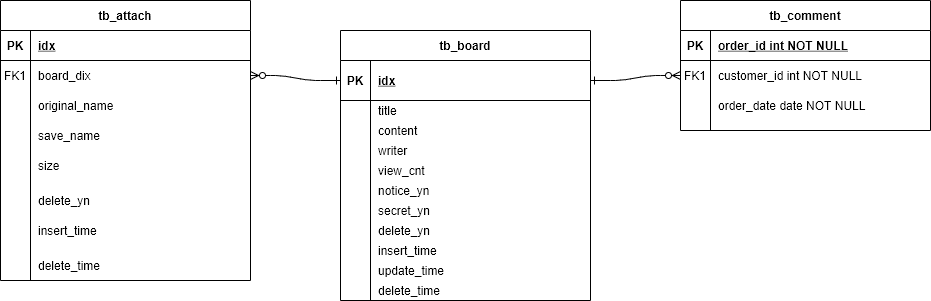

The diagram above was exported from draw.io. Its source (the exported page's mxGraphModel, read from the mxfile embedded in the PNG):
<mxGraphModel dx="2790" dy="1127" grid="1" gridSize="10" guides="1" tooltips="1" connect="1" arrows="1" fold="1" page="1" pageScale="1" pageWidth="850" pageHeight="1100" math="0" shadow="0" extFonts="Permanent Marker^https://fonts.googleapis.com/css?family=Permanent+Marker">
  <root>
    <mxCell id="0" />
    <mxCell id="1" parent="0" />
    <mxCell id="Ae8HiI6MYBZZ2IDmyKRG-1" value="" style="edgeStyle=entityRelationEdgeStyle;endArrow=ERzeroToMany;startArrow=ERone;endFill=1;startFill=0;" edge="1" parent="1" source="Ae8HiI6MYBZZ2IDmyKRG-24" target="Ae8HiI6MYBZZ2IDmyKRG-7">
      <mxGeometry width="100" height="100" relative="1" as="geometry">
        <mxPoint x="340" y="720" as="sourcePoint" />
        <mxPoint x="440" y="620" as="targetPoint" />
      </mxGeometry>
    </mxCell>
    <mxCell id="Ae8HiI6MYBZZ2IDmyKRG-2" value="" style="edgeStyle=entityRelationEdgeStyle;endArrow=ERzeroToMany;startArrow=ERone;endFill=1;startFill=0;exitX=0;exitY=0.5;exitDx=0;exitDy=0;" edge="1" parent="1" source="Ae8HiI6MYBZZ2IDmyKRG-24" target="Ae8HiI6MYBZZ2IDmyKRG-17">
      <mxGeometry width="100" height="100" relative="1" as="geometry">
        <mxPoint x="400" y="180" as="sourcePoint" />
        <mxPoint x="460" y="205" as="targetPoint" />
      </mxGeometry>
    </mxCell>
    <mxCell id="Ae8HiI6MYBZZ2IDmyKRG-3" value="tb_comment" style="shape=table;startSize=30;container=1;collapsible=1;childLayout=tableLayout;fixedRows=1;rowLines=0;fontStyle=1;align=center;resizeLast=1;" vertex="1" parent="1">
      <mxGeometry x="450" y="120" width="250" height="130" as="geometry" />
    </mxCell>
    <mxCell id="Ae8HiI6MYBZZ2IDmyKRG-4" value="" style="shape=partialRectangle;collapsible=0;dropTarget=0;pointerEvents=0;fillColor=none;points=[[0,0.5],[1,0.5]];portConstraint=eastwest;top=0;left=0;right=0;bottom=1;" vertex="1" parent="Ae8HiI6MYBZZ2IDmyKRG-3">
      <mxGeometry y="30" width="250" height="30" as="geometry" />
    </mxCell>
    <mxCell id="Ae8HiI6MYBZZ2IDmyKRG-5" value="PK" style="shape=partialRectangle;overflow=hidden;connectable=0;fillColor=none;top=0;left=0;bottom=0;right=0;fontStyle=1;" vertex="1" parent="Ae8HiI6MYBZZ2IDmyKRG-4">
      <mxGeometry width="30" height="30" as="geometry" />
    </mxCell>
    <mxCell id="Ae8HiI6MYBZZ2IDmyKRG-6" value="order_id int NOT NULL " style="shape=partialRectangle;overflow=hidden;connectable=0;fillColor=none;top=0;left=0;bottom=0;right=0;align=left;spacingLeft=6;fontStyle=5;" vertex="1" parent="Ae8HiI6MYBZZ2IDmyKRG-4">
      <mxGeometry x="30" width="220" height="30" as="geometry" />
    </mxCell>
    <mxCell id="Ae8HiI6MYBZZ2IDmyKRG-7" value="" style="shape=partialRectangle;collapsible=0;dropTarget=0;pointerEvents=0;fillColor=none;points=[[0,0.5],[1,0.5]];portConstraint=eastwest;top=0;left=0;right=0;bottom=0;" vertex="1" parent="Ae8HiI6MYBZZ2IDmyKRG-3">
      <mxGeometry y="60" width="250" height="30" as="geometry" />
    </mxCell>
    <mxCell id="Ae8HiI6MYBZZ2IDmyKRG-8" value="FK1" style="shape=partialRectangle;overflow=hidden;connectable=0;fillColor=none;top=0;left=0;bottom=0;right=0;" vertex="1" parent="Ae8HiI6MYBZZ2IDmyKRG-7">
      <mxGeometry width="30" height="30" as="geometry" />
    </mxCell>
    <mxCell id="Ae8HiI6MYBZZ2IDmyKRG-9" value="customer_id int NOT NULL" style="shape=partialRectangle;overflow=hidden;connectable=0;fillColor=none;top=0;left=0;bottom=0;right=0;align=left;spacingLeft=6;" vertex="1" parent="Ae8HiI6MYBZZ2IDmyKRG-7">
      <mxGeometry x="30" width="220" height="30" as="geometry" />
    </mxCell>
    <mxCell id="Ae8HiI6MYBZZ2IDmyKRG-10" value="" style="shape=partialRectangle;collapsible=0;dropTarget=0;pointerEvents=0;fillColor=none;points=[[0,0.5],[1,0.5]];portConstraint=eastwest;top=0;left=0;right=0;bottom=0;" vertex="1" parent="Ae8HiI6MYBZZ2IDmyKRG-3">
      <mxGeometry y="90" width="250" height="30" as="geometry" />
    </mxCell>
    <mxCell id="Ae8HiI6MYBZZ2IDmyKRG-11" value="" style="shape=partialRectangle;overflow=hidden;connectable=0;fillColor=none;top=0;left=0;bottom=0;right=0;" vertex="1" parent="Ae8HiI6MYBZZ2IDmyKRG-10">
      <mxGeometry width="30" height="30" as="geometry" />
    </mxCell>
    <mxCell id="Ae8HiI6MYBZZ2IDmyKRG-12" value="order_date date NOT NULL" style="shape=partialRectangle;overflow=hidden;connectable=0;fillColor=none;top=0;left=0;bottom=0;right=0;align=left;spacingLeft=6;" vertex="1" parent="Ae8HiI6MYBZZ2IDmyKRG-10">
      <mxGeometry x="30" width="220" height="30" as="geometry" />
    </mxCell>
    <mxCell id="Ae8HiI6MYBZZ2IDmyKRG-13" value="tb_attach" style="shape=table;startSize=30;container=1;collapsible=1;childLayout=tableLayout;fixedRows=1;rowLines=0;fontStyle=1;align=center;resizeLast=1;" vertex="1" parent="1">
      <mxGeometry x="-230" y="120" width="250" height="280" as="geometry" />
    </mxCell>
    <mxCell id="Ae8HiI6MYBZZ2IDmyKRG-14" value="" style="shape=partialRectangle;collapsible=0;dropTarget=0;pointerEvents=0;fillColor=none;points=[[0,0.5],[1,0.5]];portConstraint=eastwest;top=0;left=0;right=0;bottom=1;" vertex="1" parent="Ae8HiI6MYBZZ2IDmyKRG-13">
      <mxGeometry y="30" width="250" height="30" as="geometry" />
    </mxCell>
    <mxCell id="Ae8HiI6MYBZZ2IDmyKRG-15" value="PK" style="shape=partialRectangle;overflow=hidden;connectable=0;fillColor=none;top=0;left=0;bottom=0;right=0;fontStyle=1;" vertex="1" parent="Ae8HiI6MYBZZ2IDmyKRG-14">
      <mxGeometry width="30" height="30" as="geometry" />
    </mxCell>
    <mxCell id="Ae8HiI6MYBZZ2IDmyKRG-16" value="idx" style="shape=partialRectangle;overflow=hidden;connectable=0;fillColor=none;top=0;left=0;bottom=0;right=0;align=left;spacingLeft=6;fontStyle=5;" vertex="1" parent="Ae8HiI6MYBZZ2IDmyKRG-14">
      <mxGeometry x="30" width="220" height="30" as="geometry" />
    </mxCell>
    <mxCell id="Ae8HiI6MYBZZ2IDmyKRG-17" value="" style="shape=partialRectangle;collapsible=0;dropTarget=0;pointerEvents=0;fillColor=none;points=[[0,0.5],[1,0.5]];portConstraint=eastwest;top=0;left=0;right=0;bottom=0;" vertex="1" parent="Ae8HiI6MYBZZ2IDmyKRG-13">
      <mxGeometry y="60" width="250" height="30" as="geometry" />
    </mxCell>
    <mxCell id="Ae8HiI6MYBZZ2IDmyKRG-18" value="FK1" style="shape=partialRectangle;overflow=hidden;connectable=0;fillColor=none;top=0;left=0;bottom=0;right=0;" vertex="1" parent="Ae8HiI6MYBZZ2IDmyKRG-17">
      <mxGeometry width="30" height="30" as="geometry" />
    </mxCell>
    <mxCell id="Ae8HiI6MYBZZ2IDmyKRG-19" value="board_dix" style="shape=partialRectangle;overflow=hidden;connectable=0;fillColor=none;top=0;left=0;bottom=0;right=0;align=left;spacingLeft=6;" vertex="1" parent="Ae8HiI6MYBZZ2IDmyKRG-17">
      <mxGeometry x="30" width="220" height="30" as="geometry" />
    </mxCell>
    <mxCell id="Ae8HiI6MYBZZ2IDmyKRG-20" value="" style="shape=partialRectangle;collapsible=0;dropTarget=0;pointerEvents=0;fillColor=none;points=[[0,0.5],[1,0.5]];portConstraint=eastwest;top=0;left=0;right=0;bottom=0;" vertex="1" parent="Ae8HiI6MYBZZ2IDmyKRG-13">
      <mxGeometry y="90" width="250" height="30" as="geometry" />
    </mxCell>
    <mxCell id="Ae8HiI6MYBZZ2IDmyKRG-21" value="" style="shape=partialRectangle;overflow=hidden;connectable=0;fillColor=none;top=0;left=0;bottom=0;right=0;" vertex="1" parent="Ae8HiI6MYBZZ2IDmyKRG-20">
      <mxGeometry width="30" height="30" as="geometry" />
    </mxCell>
    <mxCell id="Ae8HiI6MYBZZ2IDmyKRG-22" value="original_name" style="shape=partialRectangle;overflow=hidden;connectable=0;fillColor=none;top=0;left=0;bottom=0;right=0;align=left;spacingLeft=6;" vertex="1" parent="Ae8HiI6MYBZZ2IDmyKRG-20">
      <mxGeometry x="30" width="220" height="30" as="geometry" />
    </mxCell>
    <mxCell id="Ae8HiI6MYBZZ2IDmyKRG-23" value="tb_board" style="shape=table;startSize=30;container=1;collapsible=1;childLayout=tableLayout;fixedRows=1;rowLines=0;fontStyle=1;align=center;resizeLast=1;" vertex="1" parent="1">
      <mxGeometry x="110" y="150" width="250" height="270" as="geometry" />
    </mxCell>
    <mxCell id="Ae8HiI6MYBZZ2IDmyKRG-24" value="" style="shape=partialRectangle;collapsible=0;dropTarget=0;pointerEvents=0;fillColor=none;points=[[0,0.5],[1,0.5]];portConstraint=eastwest;top=0;left=0;right=0;bottom=1;" vertex="1" parent="Ae8HiI6MYBZZ2IDmyKRG-23">
      <mxGeometry y="30" width="250" height="40" as="geometry" />
    </mxCell>
    <mxCell id="Ae8HiI6MYBZZ2IDmyKRG-25" value="PK" style="shape=partialRectangle;overflow=hidden;connectable=0;fillColor=none;top=0;left=0;bottom=0;right=0;fontStyle=1;" vertex="1" parent="Ae8HiI6MYBZZ2IDmyKRG-24">
      <mxGeometry width="30" height="40" as="geometry" />
    </mxCell>
    <mxCell id="Ae8HiI6MYBZZ2IDmyKRG-26" value="idx" style="shape=partialRectangle;overflow=hidden;connectable=0;fillColor=none;top=0;left=0;bottom=0;right=0;align=left;spacingLeft=6;fontStyle=5;" vertex="1" parent="Ae8HiI6MYBZZ2IDmyKRG-24">
      <mxGeometry x="30" width="220" height="40" as="geometry" />
    </mxCell>
    <mxCell id="Ae8HiI6MYBZZ2IDmyKRG-27" value="" style="shape=partialRectangle;collapsible=0;dropTarget=0;pointerEvents=0;fillColor=none;points=[[0,0.5],[1,0.5]];portConstraint=eastwest;top=0;left=0;right=0;bottom=0;" vertex="1" parent="Ae8HiI6MYBZZ2IDmyKRG-23">
      <mxGeometry y="70" width="250" height="20" as="geometry" />
    </mxCell>
    <mxCell id="Ae8HiI6MYBZZ2IDmyKRG-28" value="" style="shape=partialRectangle;overflow=hidden;connectable=0;fillColor=none;top=0;left=0;bottom=0;right=0;" vertex="1" parent="Ae8HiI6MYBZZ2IDmyKRG-27">
      <mxGeometry width="30" height="20" as="geometry" />
    </mxCell>
    <mxCell id="Ae8HiI6MYBZZ2IDmyKRG-29" value="title" style="shape=partialRectangle;overflow=hidden;connectable=0;fillColor=none;top=0;left=0;bottom=0;right=0;align=left;spacingLeft=6;" vertex="1" parent="Ae8HiI6MYBZZ2IDmyKRG-27">
      <mxGeometry x="30" width="220" height="20" as="geometry" />
    </mxCell>
    <mxCell id="Ae8HiI6MYBZZ2IDmyKRG-30" value="content" style="shape=partialRectangle;overflow=hidden;connectable=0;fillColor=none;top=0;left=0;bottom=0;right=0;align=left;spacingLeft=6;" vertex="1" parent="1">
      <mxGeometry x="140" y="240" width="220" height="20" as="geometry" />
    </mxCell>
    <mxCell id="Ae8HiI6MYBZZ2IDmyKRG-31" value="writer" style="shape=partialRectangle;overflow=hidden;connectable=0;fillColor=none;top=0;left=0;bottom=0;right=0;align=left;spacingLeft=6;" vertex="1" parent="1">
      <mxGeometry x="140" y="260" width="220" height="20" as="geometry" />
    </mxCell>
    <mxCell id="Ae8HiI6MYBZZ2IDmyKRG-32" value="view_cnt" style="shape=partialRectangle;overflow=hidden;connectable=0;fillColor=none;top=0;left=0;bottom=0;right=0;align=left;spacingLeft=6;" vertex="1" parent="1">
      <mxGeometry x="140" y="280" width="220" height="20" as="geometry" />
    </mxCell>
    <mxCell id="Ae8HiI6MYBZZ2IDmyKRG-33" value="notice_yn" style="shape=partialRectangle;overflow=hidden;connectable=0;fillColor=none;top=0;left=0;bottom=0;right=0;align=left;spacingLeft=6;" vertex="1" parent="1">
      <mxGeometry x="140" y="300" width="220" height="20" as="geometry" />
    </mxCell>
    <mxCell id="Ae8HiI6MYBZZ2IDmyKRG-34" value="secret_yn" style="shape=partialRectangle;overflow=hidden;connectable=0;fillColor=none;top=0;left=0;bottom=0;right=0;align=left;spacingLeft=6;" vertex="1" parent="1">
      <mxGeometry x="140" y="320" width="220" height="20" as="geometry" />
    </mxCell>
    <mxCell id="Ae8HiI6MYBZZ2IDmyKRG-35" value="delete_yn" style="shape=partialRectangle;overflow=hidden;connectable=0;fillColor=none;top=0;left=0;bottom=0;right=0;align=left;spacingLeft=6;" vertex="1" parent="1">
      <mxGeometry x="140" y="340" width="220" height="20" as="geometry" />
    </mxCell>
    <mxCell id="Ae8HiI6MYBZZ2IDmyKRG-36" value="insert_time" style="shape=partialRectangle;overflow=hidden;connectable=0;fillColor=none;top=0;left=0;bottom=0;right=0;align=left;spacingLeft=6;" vertex="1" parent="1">
      <mxGeometry x="140" y="360" width="220" height="20" as="geometry" />
    </mxCell>
    <mxCell id="Ae8HiI6MYBZZ2IDmyKRG-37" value="update_time" style="shape=partialRectangle;overflow=hidden;connectable=0;fillColor=none;top=0;left=0;bottom=0;right=0;align=left;spacingLeft=6;" vertex="1" parent="1">
      <mxGeometry x="140" y="380" width="220" height="20" as="geometry" />
    </mxCell>
    <mxCell id="Ae8HiI6MYBZZ2IDmyKRG-38" value="delete_time" style="shape=partialRectangle;overflow=hidden;connectable=0;fillColor=none;top=0;left=0;bottom=0;right=0;align=left;spacingLeft=6;" vertex="1" parent="1">
      <mxGeometry x="140" y="400" width="220" height="20" as="geometry" />
    </mxCell>
    <mxCell id="Ae8HiI6MYBZZ2IDmyKRG-39" value="size" style="shape=partialRectangle;overflow=hidden;connectable=0;fillColor=none;top=0;left=0;bottom=0;right=0;align=left;spacingLeft=6;" vertex="1" parent="1">
      <mxGeometry x="-200" y="270" width="220" height="30" as="geometry" />
    </mxCell>
    <mxCell id="Ae8HiI6MYBZZ2IDmyKRG-40" value="delete_yn" style="shape=partialRectangle;overflow=hidden;connectable=0;fillColor=none;top=0;left=0;bottom=0;right=0;align=left;spacingLeft=6;" vertex="1" parent="1">
      <mxGeometry x="-200" y="305" width="220" height="30" as="geometry" />
    </mxCell>
    <mxCell id="Ae8HiI6MYBZZ2IDmyKRG-41" value="insert_time" style="shape=partialRectangle;overflow=hidden;connectable=0;fillColor=none;top=0;left=0;bottom=0;right=0;align=left;spacingLeft=6;" vertex="1" parent="1">
      <mxGeometry x="-200" y="335" width="220" height="30" as="geometry" />
    </mxCell>
    <mxCell id="Ae8HiI6MYBZZ2IDmyKRG-42" value="delete_time" style="shape=partialRectangle;overflow=hidden;connectable=0;fillColor=none;top=0;left=0;bottom=0;right=0;align=left;spacingLeft=6;" vertex="1" parent="1">
      <mxGeometry x="-200" y="370" width="220" height="30" as="geometry" />
    </mxCell>
    <mxCell id="Ae8HiI6MYBZZ2IDmyKRG-43" value="save_name" style="shape=partialRectangle;overflow=hidden;connectable=0;fillColor=none;top=0;left=0;bottom=0;right=0;align=left;spacingLeft=6;" vertex="1" parent="1">
      <mxGeometry x="-200" y="240" width="220" height="30" as="geometry" />
    </mxCell>
  </root>
</mxGraphModel>